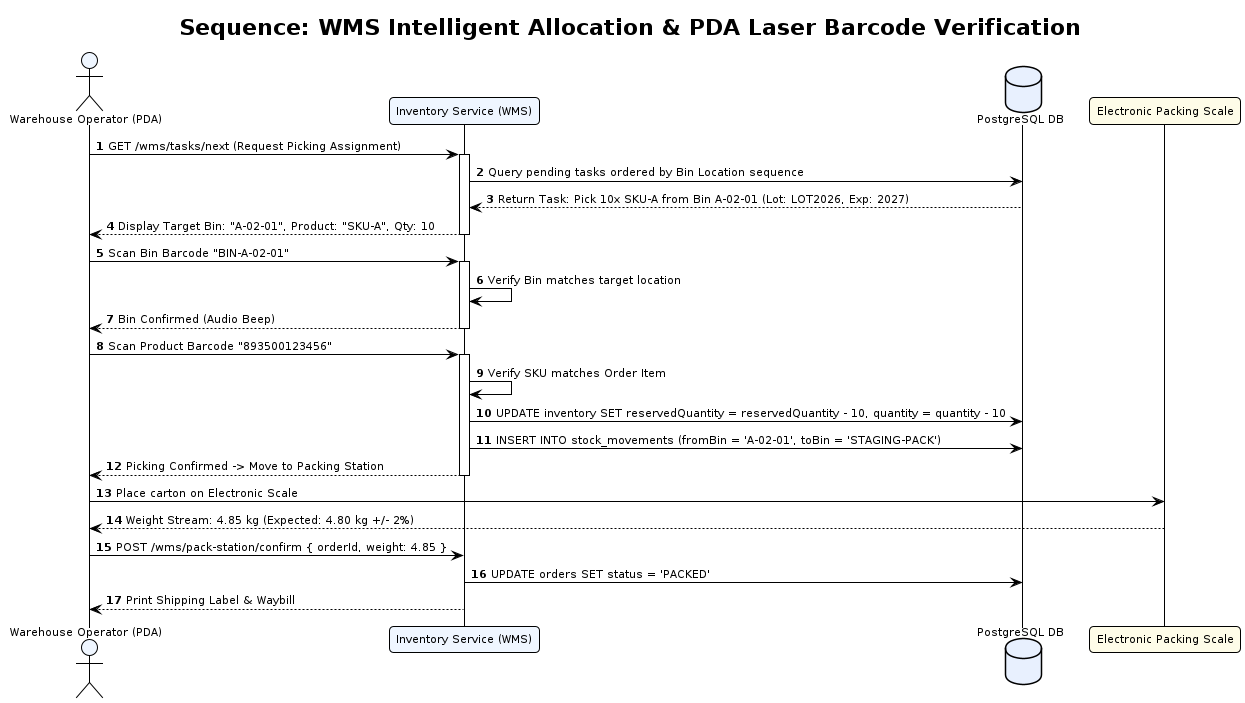

The diagram above was rendered by PlantUML. Its source (embedded in the PNG):
@startuml seq-wms-fifo-picking
!pragma layout smetana
!theme plain
autonumber
skinparam defaultFontName "DejaVu Sans"
skinparam defaultFontSize 11
skinparam roundCorner 8
skinparam shadowing false

title Sequence: WMS Intelligent Allocation & PDA Laser Barcode Verification

actor "Warehouse Operator (PDA)" as PDA #EFF6FF
participant "Inventory Service (WMS)" as WMS #EFF6FF
database "PostgreSQL DB" as DB #E8F0FE
participant "Electronic Packing Scale" as SCALE #FEFCE8

PDA -> WMS: GET /wms/tasks/next (Request Picking Assignment)
activate WMS
WMS -> DB: Query pending tasks ordered by Bin Location sequence
DB --> WMS: Return Task: Pick 10x SKU-A from Bin A-02-01 (Lot: LOT2026, Exp: 2027)
WMS --> PDA: Display Target Bin: "A-02-01", Product: "SKU-A", Qty: 10
deactivate WMS

PDA -> WMS: Scan Bin Barcode "BIN-A-02-01"
activate WMS
WMS -> WMS: Verify Bin matches target location
WMS --> PDA: Bin Confirmed (Audio Beep)
deactivate WMS

PDA -> WMS: Scan Product Barcode "893500123456"
activate WMS
WMS -> WMS: Verify SKU matches Order Item
WMS -> DB: UPDATE inventory SET reservedQuantity = reservedQuantity - 10, quantity = quantity - 10
WMS -> DB: INSERT INTO stock_movements (fromBin = 'A-02-01', toBin = 'STAGING-PACK')
WMS --> PDA: Picking Confirmed -> Move to Packing Station
deactivate WMS

PDA -> SCALE: Place carton on Electronic Scale
SCALE --> PDA: Weight Stream: 4.85 kg (Expected: 4.80 kg +/- 2%)
PDA -> WMS: POST /wms/pack-station/confirm { orderId, weight: 4.85 }
WMS -> DB: UPDATE orders SET status = 'PACKED'
WMS --> PDA: Print Shipping Label & Waybill
@enduml